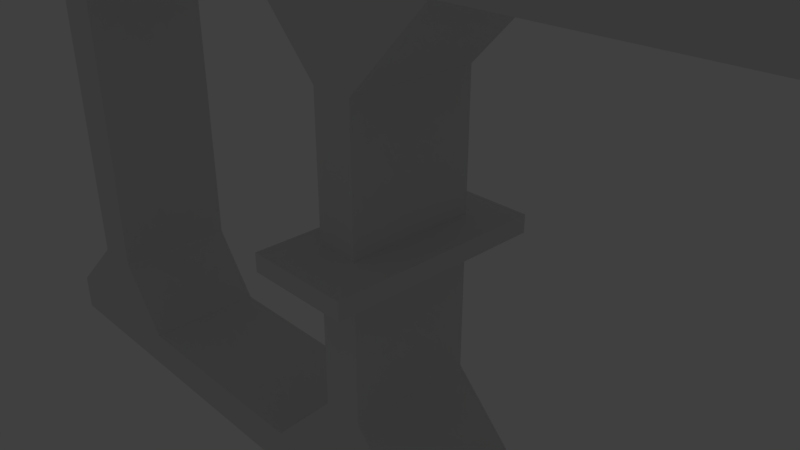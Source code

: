 # Source: Bridge.blend  (saved by Blender 2.79.0; exported with 4.5.12 LTS)
import bpy
from mathutils import Matrix  # noqa: F401  (used for matrix-valued properties, if any)

bpy.ops.wm.read_factory_settings(use_empty=True)
scene = bpy.context.scene
scene.name = 'Scene'

# ---- collections
col_collection_1 = bpy.data.collections.new('Collection 1'); scene.collection.children.link(col_collection_1)

# ---- materials (node trees are filled in below, after node groups)
mat_material = bpy.data.materials.new('Material')
mat_material.alpha_threshold = 0.0
mat_material.use_transparent_shadow = False
mat_material.roughness = 0.5
mat_material.line_color = (0.0, 0.0, 0.0, 1.0)

# ---- material node trees

# ---- world
world_world = bpy.data.worlds.new('World'); scene.world = world_world
world_world.color = (0.05088, 0.05088, 0.05088)
world_world.use_sun_shadow = False
world_world.sun_shadow_jitter_overblur = 0.0
world_world.cycles.sampling_method = 'MANUAL'

# ---- cameras
cam_camera = bpy.data.cameras.new('Camera')
cam_camera.clip_end = 100.0
cam_camera.lens = 35.0
cam_camera.sensor_width = 32.0
cam_camera.sensor_height = 18.0
cam_camera.ortho_scale = 7.314
cam_camera.dof.focus_distance = 0.0
cam_camera.dof.aperture_fstop = 128.0

# ---- lights
light_lamp = bpy.data.lights.new('Lamp', 'POINT')
light_lamp.transmission_factor = 0.0
light_lamp.cutoff_distance = 30.0
light_lamp.energy = 100.0
light_lamp.shadow_buffer_clip_start = 1.001
light_lamp.shadow_soft_size = 0.1
light_lamp.shadow_maximum_resolution = 0.006
light_lamp.use_absolute_resolution = True

# ---- meshes
me_cube = bpy.data.meshes.new('Cube')
me_cube.from_pydata([(0.8106, 2.132, 0.0), (0.8106, -1.191, 0.0), (0.0, -1.191, 0.0), (0.0, 2.132, 0.0), (0.3201, 1.47, 2.285), (0.3201, -0.5298, 2.285), (0.0, -0.5298, 2.285), (0.0, 1.47, 2.285), (1.545, 1.47, 3.563), (1.545, -0.5298, 3.563), (0.0, 1.47, 3.563), (0.0, -0.5298, 3.563), (1.545, 1.47, 4.219), (1.545, -0.5298, 4.219), (0.0, 1.47, 4.219), (0.0, -0.5298, 4.219), (5.254, 1.47, 3.563), (5.254, -0.5298, 3.563), (5.254, 1.47, 4.219), (5.254, -0.5298, 4.219), (8.161, 1.47, 3.563), (8.161, -0.5298, 3.563), (8.161, 1.47, 4.219), (8.161, -0.5298, 4.219), (6.094, 1.47, 2.421), (6.094, -0.5298, 2.421), (6.898, 1.47, 2.421), (6.898, -0.5298, 2.421), (6.094, 1.47, 0.0), (6.094, -0.5298, 0.0), (6.898, 1.47, 0.0), (6.898, -0.5298, 0.0), (0.8106, 2.132, 0.1397), (0.8106, -1.191, 0.1397), (0.0, -1.191, 0.1397), (0.0, 2.132, 0.1397), (0.3201, 1.47, 0.1994), (0.3201, -0.5298, 0.1994), (0.0, -0.5298, 0.1994), (0.0, 1.47, 0.1994)], [], [(0, 1, 2, 3), (5, 4, 8, 9), (36, 4, 5, 37), (37, 5, 6, 38), (38, 6, 7, 39), (32, 0, 3, 35), (10, 11, 15, 14), (7, 6, 11, 10), (4, 7, 10, 8), (6, 5, 9, 11), (12, 14, 15, 13), (8, 10, 14, 12), (11, 9, 13, 15), (8, 12, 18, 16), (16, 18, 22, 20), (12, 13, 19, 18), (13, 9, 17, 19), (9, 8, 16, 17), (21, 20, 22, 23), (16, 20, 26, 24), (19, 17, 21, 23), (18, 19, 23, 22), (24, 26, 30, 28), (17, 16, 24, 25), (21, 17, 25, 27), (20, 21, 27, 26), (29, 28, 30, 31), (25, 24, 28, 29), (27, 25, 29, 31), (26, 27, 31, 30), (36, 32, 35, 39), (2, 34, 35, 3), (1, 33, 34, 2), (0, 32, 33, 1), (4, 36, 39, 7), (34, 38, 39, 35), (33, 37, 38, 34), (32, 36, 37, 33)])
me_cube.materials.append(mat_material)
me_cube.use_remesh_preserve_volume = False
me_cube.use_remesh_preserve_attributes = False
me_cube.use_mirror_vertex_groups = False
me_cube.update()

# ---- objects
ob_cube = bpy.data.objects.new('Cube', me_cube)
ob_lamp = bpy.data.objects.new('Lamp', light_lamp)
ob_camera = bpy.data.objects.new('Camera', cam_camera)

# ---- transforms, parenting, visibility, modifiers, constraints
ob_cube.location = (0.0, 0.0, 0.0)
ob_cube.lock_rotations_4d = False
ob_cube.empty_display_type = 'ARROWS'
ob_cube.lineart.crease_threshold = 0.0
_m = ob_cube.modifiers.new('Mirror', 'MIRROR')
_m.use_axis = (True, False, True)
_m.use_clip = True
ob_lamp.location = (4.076, 1.005, 5.904)
ob_lamp.rotation_euler = (0.6503, 0.05522, 1.866)
ob_lamp.lock_rotations_4d = False
ob_lamp.empty_display_type = 'ARROWS'
ob_lamp.color = (0.0, 0.0, 0.0, 0.0)
ob_lamp.lineart.crease_threshold = 0.0
ob_camera.location = (7.481, -6.508, 5.344)
ob_camera.rotation_euler = (1.109, 0.0, 0.8149)
ob_camera.lock_rotations_4d = False
ob_camera.empty_display_type = 'ARROWS'
ob_camera.color = (0.0, 0.0, 0.0, 0.0)
ob_camera.display_type = 'WIRE'
ob_camera.lineart.crease_threshold = 0.0

# ---- collection membership
col_collection_1.objects.link(ob_cube)
col_collection_1.objects.link(ob_lamp)
col_collection_1.objects.link(ob_camera)

# ---- scene / render settings (as saved in the file)
scene.camera = ob_camera
scene.frame_start = 1; scene.frame_end = 250; scene.frame_set(1)
scene.render.engine = 'BLENDER_EEVEE_NEXT'
scene.render.resolution_percentage = 50
scene.render.dither_intensity = 0.0
scene.cycles.use_denoising = False
scene.cycles.samples = 128
scene.cycles.sampling_pattern = 'TABULATED_SOBOL'
scene.cycles.use_adaptive_sampling = False
scene.cycles.use_light_tree = False
scene.cycles.blur_glossy = 0.0
scene.cycles.sample_clamp_indirect = 0.0
scene.view_settings.view_transform = 'Standard'
bpy.context.view_layer.update()
